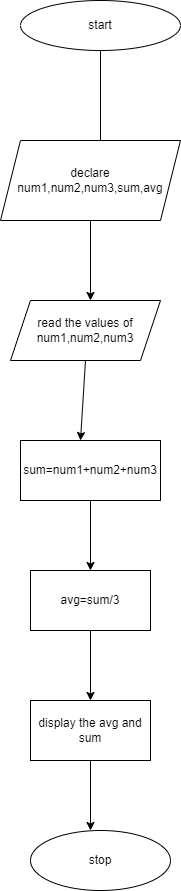

The diagram above was exported from draw.io. Its source (the exported page's mxGraphModel, read from the mxfile embedded in the PNG):
<mxGraphModel dx="794" dy="509" grid="1" gridSize="10" guides="1" tooltips="1" connect="1" arrows="1" fold="1" page="1" pageScale="1" pageWidth="827" pageHeight="1169" math="0" shadow="0">
  <root>
    <mxCell id="0" />
    <mxCell id="1" parent="0" />
    <mxCell id="OZvOT-HTI-opt9x6txM8-1" value="start" style="ellipse;whiteSpace=wrap;html=1;" vertex="1" parent="1">
      <mxGeometry x="330" y="60" width="160" height="50" as="geometry" />
    </mxCell>
    <mxCell id="OZvOT-HTI-opt9x6txM8-2" value="" style="endArrow=classic;html=1;rounded=0;exitX=0.5;exitY=1;exitDx=0;exitDy=0;" edge="1" parent="1" source="OZvOT-HTI-opt9x6txM8-1">
      <mxGeometry width="50" height="50" relative="1" as="geometry">
        <mxPoint x="380" y="290" as="sourcePoint" />
        <mxPoint x="410" y="210" as="targetPoint" />
      </mxGeometry>
    </mxCell>
    <mxCell id="OZvOT-HTI-opt9x6txM8-8" value="declare num1,num2,num3,sum,avg" style="shape=parallelogram;perimeter=parallelogramPerimeter;whiteSpace=wrap;html=1;fixedSize=1;" vertex="1" parent="1">
      <mxGeometry x="310" y="200" width="180" height="80" as="geometry" />
    </mxCell>
    <mxCell id="OZvOT-HTI-opt9x6txM8-9" value="" style="endArrow=classic;html=1;rounded=0;exitX=0.5;exitY=1;exitDx=0;exitDy=0;" edge="1" parent="1" source="OZvOT-HTI-opt9x6txM8-8">
      <mxGeometry width="50" height="50" relative="1" as="geometry">
        <mxPoint x="380" y="380" as="sourcePoint" />
        <mxPoint x="400" y="360" as="targetPoint" />
      </mxGeometry>
    </mxCell>
    <mxCell id="OZvOT-HTI-opt9x6txM8-10" value="read the values of num1,num2,num3" style="shape=parallelogram;perimeter=parallelogramPerimeter;whiteSpace=wrap;html=1;fixedSize=1;" vertex="1" parent="1">
      <mxGeometry x="320" y="360" width="150" height="60" as="geometry" />
    </mxCell>
    <mxCell id="OZvOT-HTI-opt9x6txM8-11" value="" style="endArrow=classic;html=1;rounded=0;exitX=0.5;exitY=1;exitDx=0;exitDy=0;" edge="1" parent="1" source="OZvOT-HTI-opt9x6txM8-10">
      <mxGeometry width="50" height="50" relative="1" as="geometry">
        <mxPoint x="380" y="380" as="sourcePoint" />
        <mxPoint x="390" y="500" as="targetPoint" />
      </mxGeometry>
    </mxCell>
    <mxCell id="OZvOT-HTI-opt9x6txM8-12" value="sum=num1+num2+num3" style="rounded=0;whiteSpace=wrap;html=1;" vertex="1" parent="1">
      <mxGeometry x="330" y="500" width="140" height="60" as="geometry" />
    </mxCell>
    <mxCell id="OZvOT-HTI-opt9x6txM8-13" value="" style="endArrow=classic;html=1;rounded=0;exitX=0.5;exitY=1;exitDx=0;exitDy=0;" edge="1" parent="1" source="OZvOT-HTI-opt9x6txM8-12">
      <mxGeometry width="50" height="50" relative="1" as="geometry">
        <mxPoint x="380" y="580" as="sourcePoint" />
        <mxPoint x="400" y="630" as="targetPoint" />
      </mxGeometry>
    </mxCell>
    <mxCell id="OZvOT-HTI-opt9x6txM8-14" value="avg=sum/3" style="rounded=0;whiteSpace=wrap;html=1;" vertex="1" parent="1">
      <mxGeometry x="340" y="630" width="120" height="60" as="geometry" />
    </mxCell>
    <mxCell id="OZvOT-HTI-opt9x6txM8-16" value="" style="endArrow=classic;html=1;rounded=0;exitX=0.5;exitY=1;exitDx=0;exitDy=0;" edge="1" parent="1" source="OZvOT-HTI-opt9x6txM8-14">
      <mxGeometry width="50" height="50" relative="1" as="geometry">
        <mxPoint x="380" y="580" as="sourcePoint" />
        <mxPoint x="400" y="760" as="targetPoint" />
      </mxGeometry>
    </mxCell>
    <mxCell id="OZvOT-HTI-opt9x6txM8-17" value="display the avg and sum" style="rounded=0;whiteSpace=wrap;html=1;" vertex="1" parent="1">
      <mxGeometry x="340" y="760" width="120" height="60" as="geometry" />
    </mxCell>
    <mxCell id="OZvOT-HTI-opt9x6txM8-18" value="" style="endArrow=classic;html=1;rounded=0;exitX=0.5;exitY=1;exitDx=0;exitDy=0;" edge="1" parent="1" source="OZvOT-HTI-opt9x6txM8-17">
      <mxGeometry width="50" height="50" relative="1" as="geometry">
        <mxPoint x="380" y="770" as="sourcePoint" />
        <mxPoint x="400" y="890" as="targetPoint" />
      </mxGeometry>
    </mxCell>
    <mxCell id="OZvOT-HTI-opt9x6txM8-19" value="stop" style="ellipse;whiteSpace=wrap;html=1;" vertex="1" parent="1">
      <mxGeometry x="340" y="890" width="140" height="60" as="geometry" />
    </mxCell>
  </root>
</mxGraphModel>